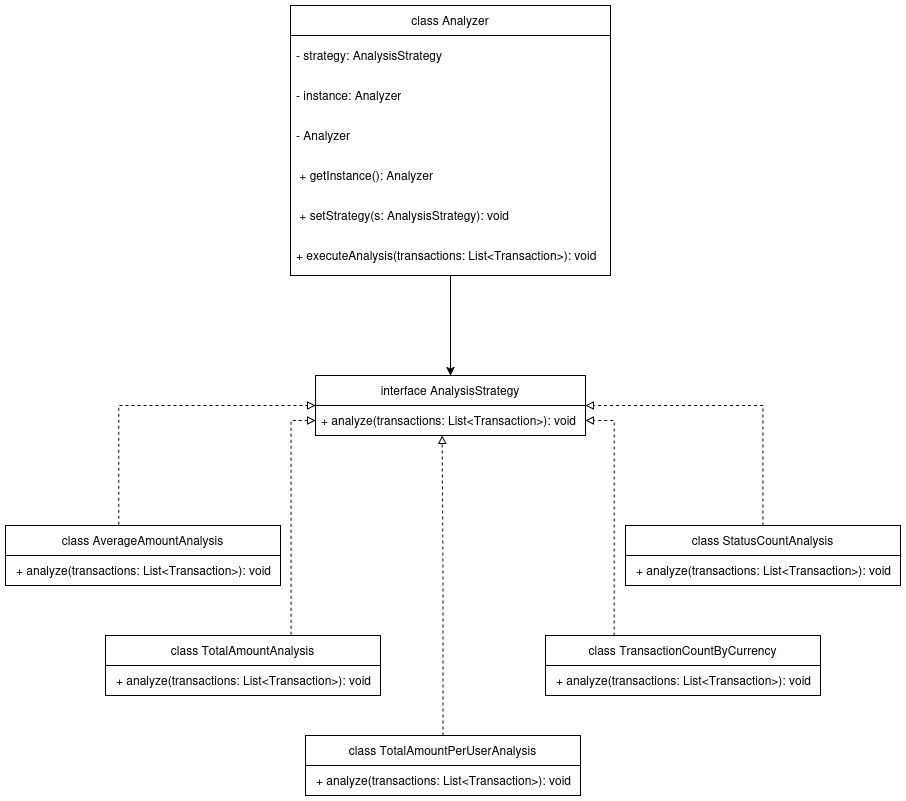

The diagram above was exported from draw.io. Its source (the exported page's mxGraphModel, read from the mxfile embedded in the PNG):
<mxGraphModel dx="897" dy="644" grid="1" gridSize="10" guides="1" tooltips="1" connect="1" arrows="1" fold="1" page="1" pageScale="1" pageWidth="850" pageHeight="1100" math="0" shadow="0">
  <root>
    <mxCell id="0" />
    <mxCell id="1" parent="0" />
    <mxCell id="BGAa_5DjhCPopD5QA_hP-1" style="edgeStyle=orthogonalEdgeStyle;rounded=0;orthogonalLoop=1;jettySize=auto;html=1;entryX=0.5;entryY=0;entryDx=0;entryDy=0;" edge="1" source="BGAa_5DjhCPopD5QA_hP-2" target="BGAa_5DjhCPopD5QA_hP-4" parent="1">
      <mxGeometry relative="1" as="geometry" />
    </mxCell>
    <mxCell id="BGAa_5DjhCPopD5QA_hP-2" value="class Analyzer" style="swimlane;fontStyle=0;childLayout=stackLayout;horizontal=1;startSize=30;horizontalStack=0;resizeParent=1;resizeParentMax=0;resizeLast=0;collapsible=1;marginBottom=0;whiteSpace=wrap;html=1;" vertex="1" parent="1">
      <mxGeometry x="285" y="20" width="320" height="270" as="geometry" />
    </mxCell>
    <mxCell id="BGAa_5DjhCPopD5QA_hP-3" value="- strategy: AnalysisStrategy" style="text;strokeColor=none;fillColor=none;align=left;verticalAlign=middle;spacingLeft=4;spacingRight=4;overflow=hidden;points=[[0,0.5],[1,0.5]];portConstraint=eastwest;rotatable=0;whiteSpace=wrap;html=1;" vertex="1" parent="BGAa_5DjhCPopD5QA_hP-2">
      <mxGeometry y="30" width="320" height="40" as="geometry" />
    </mxCell>
    <mxCell id="BGAa_5DjhCPopD5QA_hP-11" value="- instance: Analyzer" style="text;strokeColor=none;fillColor=none;align=left;verticalAlign=middle;spacingLeft=4;spacingRight=4;overflow=hidden;points=[[0,0.5],[1,0.5]];portConstraint=eastwest;rotatable=0;whiteSpace=wrap;html=1;" vertex="1" parent="BGAa_5DjhCPopD5QA_hP-2">
      <mxGeometry y="70" width="320" height="40" as="geometry" />
    </mxCell>
    <mxCell id="BGAa_5DjhCPopD5QA_hP-12" value="- Analyzer" style="text;strokeColor=none;fillColor=none;align=left;verticalAlign=middle;spacingLeft=4;spacingRight=4;overflow=hidden;points=[[0,0.5],[1,0.5]];portConstraint=eastwest;rotatable=0;whiteSpace=wrap;html=1;" vertex="1" parent="BGAa_5DjhCPopD5QA_hP-2">
      <mxGeometry y="110" width="320" height="40" as="geometry" />
    </mxCell>
    <mxCell id="BGAa_5DjhCPopD5QA_hP-15" value="&amp;nbsp;+ getInstance(): Analyzer" style="text;strokeColor=none;fillColor=none;align=left;verticalAlign=middle;spacingLeft=4;spacingRight=4;overflow=hidden;points=[[0,0.5],[1,0.5]];portConstraint=eastwest;rotatable=0;whiteSpace=wrap;html=1;" vertex="1" parent="BGAa_5DjhCPopD5QA_hP-2">
      <mxGeometry y="150" width="320" height="40" as="geometry" />
    </mxCell>
    <mxCell id="BGAa_5DjhCPopD5QA_hP-13" value="&amp;nbsp;+ setStrategy(s: AnalysisStrategy): void" style="text;strokeColor=none;fillColor=none;align=left;verticalAlign=middle;spacingLeft=4;spacingRight=4;overflow=hidden;points=[[0,0.5],[1,0.5]];portConstraint=eastwest;rotatable=0;whiteSpace=wrap;html=1;" vertex="1" parent="BGAa_5DjhCPopD5QA_hP-2">
      <mxGeometry y="190" width="320" height="40" as="geometry" />
    </mxCell>
    <mxCell id="BGAa_5DjhCPopD5QA_hP-14" value="+ executeAnalysis(transactions: List&amp;lt;Transaction&amp;gt;): void" style="text;strokeColor=none;fillColor=none;align=left;verticalAlign=middle;spacingLeft=4;spacingRight=4;overflow=hidden;points=[[0,0.5],[1,0.5]];portConstraint=eastwest;rotatable=0;whiteSpace=wrap;html=1;" vertex="1" parent="BGAa_5DjhCPopD5QA_hP-2">
      <mxGeometry y="230" width="320" height="40" as="geometry" />
    </mxCell>
    <mxCell id="BGAa_5DjhCPopD5QA_hP-4" value="interface AnalysisStrategy" style="swimlane;fontStyle=0;childLayout=stackLayout;horizontal=1;startSize=30;horizontalStack=0;resizeParent=1;resizeParentMax=0;resizeLast=0;collapsible=1;marginBottom=0;whiteSpace=wrap;html=1;" vertex="1" parent="1">
      <mxGeometry x="310" y="390" width="270" height="60" as="geometry" />
    </mxCell>
    <mxCell id="BGAa_5DjhCPopD5QA_hP-5" value="+ analyze(transactions: List&amp;lt;Transaction&amp;gt;): void" style="text;strokeColor=none;fillColor=none;align=left;verticalAlign=middle;spacingLeft=4;spacingRight=4;overflow=hidden;points=[[0,0.5],[1,0.5]];portConstraint=eastwest;rotatable=0;whiteSpace=wrap;html=1;" vertex="1" parent="BGAa_5DjhCPopD5QA_hP-4">
      <mxGeometry y="30" width="270" height="30" as="geometry" />
    </mxCell>
    <mxCell id="BGAa_5DjhCPopD5QA_hP-17" style="edgeStyle=orthogonalEdgeStyle;rounded=0;orthogonalLoop=1;jettySize=auto;html=1;entryX=0;entryY=0.5;entryDx=0;entryDy=0;dashed=1;endArrow=block;endFill=0;exitX=0.412;exitY=-0.012;exitDx=0;exitDy=0;exitPerimeter=0;" edge="1" parent="1" source="BGAa_5DjhCPopD5QA_hP-7" target="BGAa_5DjhCPopD5QA_hP-4">
      <mxGeometry relative="1" as="geometry" />
    </mxCell>
    <mxCell id="BGAa_5DjhCPopD5QA_hP-7" value="class AverageAmountAnalysis" style="swimlane;fontStyle=0;childLayout=stackLayout;horizontal=1;startSize=30;horizontalStack=0;resizeParent=1;resizeParentMax=0;resizeLast=0;collapsible=1;marginBottom=0;whiteSpace=wrap;html=1;" vertex="1" parent="1">
      <mxGeometry y="540" width="275" height="60" as="geometry" />
    </mxCell>
    <mxCell id="BGAa_5DjhCPopD5QA_hP-16" value="+ analyze(transactions: List&amp;lt;Transaction&amp;gt;): void" style="text;html=1;align=center;verticalAlign=middle;resizable=0;points=[];autosize=1;strokeColor=none;fillColor=none;" vertex="1" parent="BGAa_5DjhCPopD5QA_hP-7">
      <mxGeometry y="30" width="275" height="30" as="geometry" />
    </mxCell>
    <mxCell id="BGAa_5DjhCPopD5QA_hP-29" style="edgeStyle=orthogonalEdgeStyle;rounded=0;orthogonalLoop=1;jettySize=auto;html=1;entryX=0;entryY=0.75;entryDx=0;entryDy=0;dashed=1;endArrow=block;endFill=0;exitX=0.675;exitY=-0.012;exitDx=0;exitDy=0;exitPerimeter=0;" edge="1" parent="1" source="BGAa_5DjhCPopD5QA_hP-18" target="BGAa_5DjhCPopD5QA_hP-4">
      <mxGeometry relative="1" as="geometry" />
    </mxCell>
    <mxCell id="BGAa_5DjhCPopD5QA_hP-18" value="class TotalAmountAnalysis" style="swimlane;fontStyle=0;childLayout=stackLayout;horizontal=1;startSize=30;horizontalStack=0;resizeParent=1;resizeParentMax=0;resizeLast=0;collapsible=1;marginBottom=0;whiteSpace=wrap;html=1;" vertex="1" parent="1">
      <mxGeometry x="100" y="650" width="275" height="60" as="geometry" />
    </mxCell>
    <mxCell id="BGAa_5DjhCPopD5QA_hP-19" value="+ analyze(transactions: List&amp;lt;Transaction&amp;gt;): void" style="text;html=1;align=center;verticalAlign=middle;resizable=0;points=[];autosize=1;strokeColor=none;fillColor=none;" vertex="1" parent="BGAa_5DjhCPopD5QA_hP-18">
      <mxGeometry y="30" width="275" height="30" as="geometry" />
    </mxCell>
    <mxCell id="BGAa_5DjhCPopD5QA_hP-20" value="class TotalAmountPerUserAnalysis" style="swimlane;fontStyle=0;childLayout=stackLayout;horizontal=1;startSize=30;horizontalStack=0;resizeParent=1;resizeParentMax=0;resizeLast=0;collapsible=1;marginBottom=0;whiteSpace=wrap;html=1;" vertex="1" parent="1">
      <mxGeometry x="300" y="750" width="275" height="60" as="geometry" />
    </mxCell>
    <mxCell id="BGAa_5DjhCPopD5QA_hP-21" value="+ analyze(transactions: List&amp;lt;Transaction&amp;gt;): void" style="text;html=1;align=center;verticalAlign=middle;resizable=0;points=[];autosize=1;strokeColor=none;fillColor=none;" vertex="1" parent="BGAa_5DjhCPopD5QA_hP-20">
      <mxGeometry y="30" width="275" height="30" as="geometry" />
    </mxCell>
    <mxCell id="BGAa_5DjhCPopD5QA_hP-27" style="edgeStyle=orthogonalEdgeStyle;rounded=0;orthogonalLoop=1;jettySize=auto;html=1;exitX=0.25;exitY=0;exitDx=0;exitDy=0;dashed=1;endArrow=block;endFill=0;" edge="1" parent="1" source="BGAa_5DjhCPopD5QA_hP-22" target="BGAa_5DjhCPopD5QA_hP-5">
      <mxGeometry relative="1" as="geometry" />
    </mxCell>
    <mxCell id="BGAa_5DjhCPopD5QA_hP-22" value="class TransactionCountByCurrency" style="swimlane;fontStyle=0;childLayout=stackLayout;horizontal=1;startSize=30;horizontalStack=0;resizeParent=1;resizeParentMax=0;resizeLast=0;collapsible=1;marginBottom=0;whiteSpace=wrap;html=1;" vertex="1" parent="1">
      <mxGeometry x="540" y="650" width="275" height="60" as="geometry" />
    </mxCell>
    <mxCell id="BGAa_5DjhCPopD5QA_hP-23" value="+ analyze(transactions: List&amp;lt;Transaction&amp;gt;): void" style="text;html=1;align=center;verticalAlign=middle;resizable=0;points=[];autosize=1;strokeColor=none;fillColor=none;" vertex="1" parent="BGAa_5DjhCPopD5QA_hP-22">
      <mxGeometry y="30" width="275" height="30" as="geometry" />
    </mxCell>
    <mxCell id="BGAa_5DjhCPopD5QA_hP-26" style="edgeStyle=orthogonalEdgeStyle;rounded=0;orthogonalLoop=1;jettySize=auto;html=1;exitX=0.5;exitY=0;exitDx=0;exitDy=0;entryX=1;entryY=0.5;entryDx=0;entryDy=0;dashed=1;endArrow=block;endFill=0;" edge="1" parent="1" source="BGAa_5DjhCPopD5QA_hP-24" target="BGAa_5DjhCPopD5QA_hP-4">
      <mxGeometry relative="1" as="geometry" />
    </mxCell>
    <mxCell id="BGAa_5DjhCPopD5QA_hP-24" value="class StatusCountAnalysis" style="swimlane;fontStyle=0;childLayout=stackLayout;horizontal=1;startSize=30;horizontalStack=0;resizeParent=1;resizeParentMax=0;resizeLast=0;collapsible=1;marginBottom=0;whiteSpace=wrap;html=1;" vertex="1" parent="1">
      <mxGeometry x="620" y="540" width="275" height="60" as="geometry" />
    </mxCell>
    <mxCell id="BGAa_5DjhCPopD5QA_hP-25" value="+ analyze(transactions: List&amp;lt;Transaction&amp;gt;): void" style="text;html=1;align=center;verticalAlign=middle;resizable=0;points=[];autosize=1;strokeColor=none;fillColor=none;" vertex="1" parent="BGAa_5DjhCPopD5QA_hP-24">
      <mxGeometry y="30" width="275" height="30" as="geometry" />
    </mxCell>
    <mxCell id="BGAa_5DjhCPopD5QA_hP-30" style="edgeStyle=orthogonalEdgeStyle;rounded=0;orthogonalLoop=1;jettySize=auto;html=1;entryX=0.469;entryY=0.992;entryDx=0;entryDy=0;entryPerimeter=0;endArrow=block;endFill=0;dashed=1;" edge="1" parent="1" source="BGAa_5DjhCPopD5QA_hP-20" target="BGAa_5DjhCPopD5QA_hP-5">
      <mxGeometry relative="1" as="geometry" />
    </mxCell>
  </root>
</mxGraphModel>